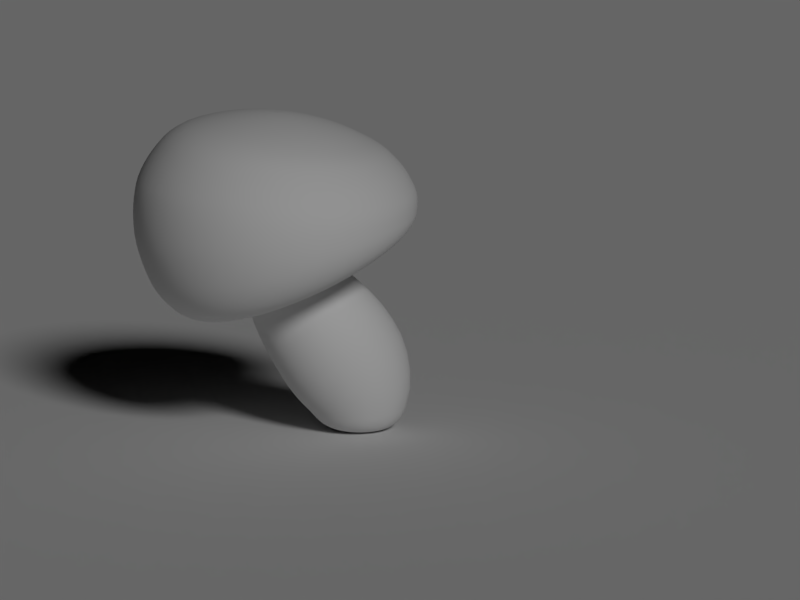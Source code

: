 # Source: mushroom.blend  (saved by Blender 2.79.0; exported with 4.5.12 LTS)
import bpy
from mathutils import Matrix  # noqa: F401  (used for matrix-valued properties, if any)

bpy.ops.wm.read_factory_settings(use_empty=True)
scene = bpy.context.scene
scene.name = 'Scene'

# ---- collections
col_collection_1 = bpy.data.collections.new('Collection 1'); scene.collection.children.link(col_collection_1)

# ---- materials (node trees are filled in below, after node groups)
mat_shadow_catcher = bpy.data.materials.new('shadow_catcher')
mat_shadow_catcher.alpha_threshold = 0.0
mat_shadow_catcher.use_transparent_shadow = False
mat_shadow_catcher.roughness = 0.5

# ---- material node trees

# ---- world
world_world = bpy.data.worlds.new('World'); scene.world = world_world
world_world.color = (0.0, 0.0, 0.0)
world_world.use_sun_shadow = False
world_world.sun_shadow_jitter_overblur = 0.0
world_world.cycles.sampling_method = 'MANUAL'

# ---- cameras
cam_camera = bpy.data.cameras.new('Camera')
cam_camera.clip_end = 1e+04
cam_camera.lens = 100.0
cam_camera.sensor_width = 32.0
cam_camera.sensor_height = 18.0
cam_camera.ortho_scale = 7.314
cam_camera.dof.focus_distance = 0.0
cam_camera.dof.aperture_fstop = 128.0

# ---- lights
light_hemi = bpy.data.lights.new('Hemi', 'SUN')
light_hemi.transmission_factor = 0.0
light_hemi.angle = 0.1993
light_hemi.energy = 0.1
light_hemi.shadow_buffer_clip_start = 0.5
light_hemi.shadow_soft_size = 0.1
light_hemi.shadow_cascade_max_distance = 1000.0
light_lamp = bpy.data.lights.new('Lamp', 'SUN')
light_lamp.transmission_factor = 0.0
light_lamp.cutoff_distance = 30.0
light_lamp.angle = 0.1993
light_lamp.energy = 1.0
light_lamp.shadow_buffer_clip_start = 1.001
light_lamp.shadow_soft_size = 0.1
light_lamp.shadow_cascade_max_distance = 1000.0

# ---- meshes
me_plane = bpy.data.meshes.new('Plane')
me_plane.from_pydata([(-1.0, -1.0, 0.0), (1.0, -1.0, 0.0), (-1.0, 1.0, 0.0), (1.0, 1.0, 0.0)], [], [(0, 1, 3, 2)])
me_plane.materials.append(mat_shadow_catcher)
me_plane.use_remesh_preserve_volume = False
me_plane.use_remesh_preserve_attributes = False
me_plane.use_mirror_vertex_groups = False
me_plane.update()

# ---- curves / text
cu_beziercurve_002 = bpy.data.curves.new('BezierCurve.002', 'CURVE')
cu_beziercurve_002.dimensions = '3D'
_sp = cu_beziercurve_002.splines.new('BEZIER'); _sp.bezier_points.add(1)
_sp.bezier_points.foreach_set('co', [0.0, -7.451e-09, -2.328e-10, -2.423, 0.6476, -0.1716])
_sp.bezier_points.foreach_set('handle_left', [1.0, -7.451e-09, -2.328e-10, -0.7093, 0.7243, -0.3815])
_sp.bezier_points.foreach_set('handle_right', [-1.0, -7.451e-09, -2.328e-10, -3.124, 0.6161, -0.08574])
for _p, _l, _r in zip(_sp.bezier_points, ['ALIGNED', 'ALIGNED'], ['ALIGNED', 'ALIGNED']): _p.handle_left_type = _l; _p.handle_right_type = _r
_sp.order_u = 0
_sp.order_v = 0
cu_beziercurve_002.use_path = True
cu_beziercurve_002.use_path_clamp = True
cu_beziercurve_002.bevel_resolution = 0
cu_beziercurve_002.fill_mode = 'HALF'
cu_beziercurve_001 = bpy.data.curves.new('BezierCurve.001', 'CURVE')
cu_beziercurve_001.dimensions = '2D'
_sp = cu_beziercurve_001.splines.new('BEZIER'); _sp.bezier_points.add(9)
_sp.bezier_points.foreach_set('co', [0.0, 7.635, 0.0, 3.342, 6.879, 0.0, 4.172, 5.298, 0.0, 3.19, 3.991, 0.0, 1.489, 4.482, 0.0, 2.014, 5.358, 0.0, 1.247, 5.591, 0.0, 1.372, 4.057, 0.0, 1.377, 0.4307, 0.0, 0.0, 0.0, 0.0])
_sp.bezier_points.foreach_set('handle_left', [-1.316, 7.636, 0.0, 2.741, 7.337, 0.0, 4.228, 5.993, 0.0, 3.796, 4.194, 0.0, 1.742, 3.839, 0.0, 2.157, 4.986, 0.0, 1.491, 5.788, 0.0, 1.188, 4.629, 0.0, 2.215, 1.572, 0.0, 0.5465, 0.00328, 0.0])
_sp.bezier_points.foreach_set('handle_right', [1.148, 7.633, 0.0, 3.898, 6.454, 0.0, 4.121, 4.662, 0.0, 2.535, 3.772, 0.0, 1.343, 4.853, 0.0, 1.902, 5.65, 0.0, 0.7793, 5.214, 0.0, 1.796, 2.742, 0.0, 1.044, -0.02337, 0.0, -0.5511, -0.003308, 0.0])
for _p, _l, _r in zip(_sp.bezier_points, ['ALIGNED', 'ALIGNED', 'AUTO', 'AUTO', 'AUTO', 'AUTO', 'AUTO', 'ALIGNED', 'AUTO', 'ALIGNED'], ['ALIGNED', 'ALIGNED', 'AUTO', 'AUTO', 'AUTO', 'AUTO', 'AUTO', 'ALIGNED', 'AUTO', 'ALIGNED']): _p.handle_left_type = _l; _p.handle_right_type = _r
_sp.order_u = 0
_sp.order_v = 0
cu_beziercurve_001.use_path = True
cu_beziercurve_001.use_path_clamp = True
cu_beziercurve_001.bevel_resolution = 0
cu_beziercurve_001.fill_mode = 'BOTH'
cu_beziercircle = bpy.data.curves.new('BezierCircle', 'CURVE')
cu_beziercircle.dimensions = '2D'
_sp = cu_beziercircle.splines.new('BEZIER'); _sp.bezier_points.add(3)
_sp.bezier_points.foreach_set('co', [-1.0, 0.0, 0.0, 0.0, 1.0, 0.0, 1.0, 0.0, 0.0, 0.0, -1.0, 0.0])
_sp.bezier_points.foreach_set('handle_left', [-1.0, -0.5521, 0.0, -0.5521, 1.0, 0.0, 1.0, 0.5521, 0.0, 0.5521, -1.0, 0.0])
_sp.bezier_points.foreach_set('handle_right', [-1.0, 0.5521, 0.0, 0.5521, 1.0, 0.0, 1.0, -0.5521, 0.0, -0.5521, -1.0, 0.0])
for _p, _l, _r in zip(_sp.bezier_points, ['AUTO', 'AUTO', 'AUTO', 'AUTO'], ['AUTO', 'AUTO', 'AUTO', 'AUTO']): _p.handle_left_type = _l; _p.handle_right_type = _r
_sp.order_u = 0
_sp.order_v = 0
_sp.use_cyclic_u = True
cu_beziercircle.use_path = True
cu_beziercircle.use_path_clamp = True
cu_beziercircle.bevel_mode = 'OBJECT'
cu_beziercircle.bevel_resolution = 0
cu_beziercircle.offset = -1.0
cu_beziercircle.fill_mode = 'BOTH'

# ---- objects
ob_bending_curve = bpy.data.objects.new('bending_curve', cu_beziercurve_002)
ob_plane = bpy.data.objects.new('Plane', me_plane)
ob_hemi = bpy.data.objects.new('Hemi', light_hemi)
ob_beziercurve = bpy.data.objects.new('BezierCurve', cu_beziercurve_001)
ob_beziercircle = bpy.data.objects.new('BezierCircle', cu_beziercircle)
ob_sun = bpy.data.objects.new('Sun', light_lamp)
ob_camera = bpy.data.objects.new('Camera', cam_camera)

# ---- transforms, parenting, visibility, modifiers, constraints
ob_bending_curve.location = (0.0, 0.0, 0.0)
ob_bending_curve.rotation_euler = (-0.0, -1.571, 0.0)
ob_bending_curve.scale = (-5.587, -5.587, -5.587)
ob_bending_curve.hide_render = True
ob_bending_curve.lineart.crease_threshold = 0.0
ob_plane.location = (0.0, 0.0, 0.0)
ob_plane.scale = (1000.0, 1000.0, 1000.0)
ob_plane.lineart.crease_threshold = 0.0
ob_hemi.location = (2.495, 1.681, 10.89)
ob_hemi.hide_render = True
ob_hemi.lineart.crease_threshold = 0.0
ob_beziercurve.location = (0.0, 0.0, 0.0)
ob_beziercurve.hide_render = True
ob_beziercurve.lineart.crease_threshold = 0.0
ob_beziercircle.location = (0.0, 0.0, 0.0)
ob_beziercircle.scale = (1.484, 1.484, 2.001)
ob_beziercircle.lineart.crease_threshold = 0.0
_m = ob_beziercircle.modifiers.new('Curve', 'CURVE')
_m.object = ob_bending_curve
_m.deform_axis = 'NEG_X'
ob_sun.location = (55.36, -8.252, 34.96)
ob_sun.rotation_euler = (0.79, -0.7525, 1.976)
ob_sun.lock_rotations_4d = False
ob_sun.empty_display_type = 'ARROWS'
ob_sun.color = (0.0, 0.0, 0.0, 0.0)
ob_sun.lineart.crease_threshold = 0.0
ob_camera.location = (90.69, -61.11, 24.23)
ob_camera.rotation_euler = (1.404, 0.0128, 0.9597)
ob_camera.scale = (10.37, 10.37, 10.37)
ob_camera.lock_rotations_4d = False
ob_camera.empty_display_type = 'ARROWS'
ob_camera.color = (0.0, 0.0, 0.0, 0.0)
ob_camera.display_type = 'WIRE'
ob_camera.lineart.crease_threshold = 0.0
cu_beziercircle.bevel_object = ob_beziercurve

# ---- collection membership
col_collection_1.objects.link(ob_bending_curve)
col_collection_1.objects.link(ob_plane)
col_collection_1.objects.link(ob_hemi)
col_collection_1.objects.link(ob_beziercurve)
col_collection_1.objects.link(ob_beziercircle)
col_collection_1.objects.link(ob_sun)
col_collection_1.objects.link(ob_camera)

# ---- scene / render settings (as saved in the file)
scene.camera = ob_camera
scene.frame_start = 1; scene.frame_end = 50; scene.frame_set(50)
scene.render.engine = 'BLENDER_EEVEE_NEXT'
scene.render.image_settings.file_format = 'TIFF'
scene.render.image_settings.tiff_codec = 'NONE'
scene.render.resolution_x = 96
scene.render.resolution_y = 72
scene.render.fps = 5
scene.render.dither_intensity = 0.0
scene.render.film_transparent = True
scene.render.use_stamp_time = False
scene.render.use_stamp_date = False
scene.render.use_stamp_frame = False
scene.render.use_stamp_camera = False
scene.render.use_stamp_scene = False
scene.render.use_stamp_filename = False
scene.render.use_stamp_render_time = False
scene.render.stamp_background = (0.0, 0.0, 0.0, 0.0)
scene.cycles.use_denoising = False
scene.cycles.samples = 128
scene.cycles.sampling_pattern = 'TABULATED_SOBOL'
scene.cycles.use_adaptive_sampling = False
scene.cycles.use_light_tree = False
scene.cycles.blur_glossy = 0.0
scene.cycles.sample_clamp_indirect = 0.0
scene.view_settings.view_transform = 'Standard'
bpy.context.view_layer.update()
